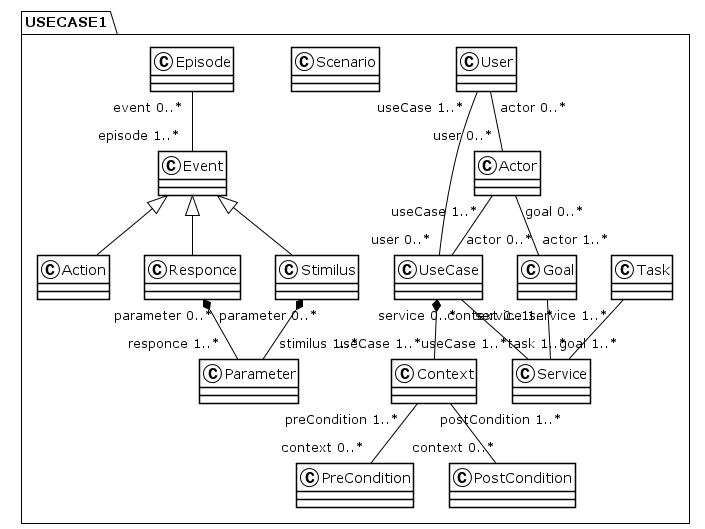

The diagram above was rendered by PlantUML. Its source (embedded in the PNG):
@startuml
!theme plain
package USECASE1 {
class Task {
}
Task "service 1..*" -- "task 1..*" Service
class User {
}
User "useCase 1..*" -- "user 0..*" UseCase
User "actor 0..*" -- "user 0..*" Actor
class Actor {
}
Actor "useCase 1..*" -- "actor 0..*" UseCase
Actor "goal 0..*" -- "actor 1..*" Goal
class Goal {
}
Goal "service 1..*" -- "goal 1..*" Service
class UseCase {
}
UseCase "context 0..1" *-- "useCase 1..*" Context
UseCase "service 0..*" -- "useCase 1..*" Service
class Service {
}
class Scenario {
}
class Context {
}
Context "preCondition 1..*" -- "context 0..*" PreCondition
Context "postCondition 1..*" -- "context 0..*" PostCondition
class PreCondition {
}
class PostCondition {
}
class Episode {
}
Episode "event 0..*" -- "episode 1..*" Event
class Event {
}
class Action {
}
Event <|-- Action
class Responce {
}
Event <|-- Responce
Responce "parameter 0..*" *-- "responce 1..*" Parameter
class Stimilus {
}
Event <|-- Stimilus
Stimilus "parameter 0..*" *-- "stimilus 1..*" Parameter
class Parameter {
}
}
@enduml